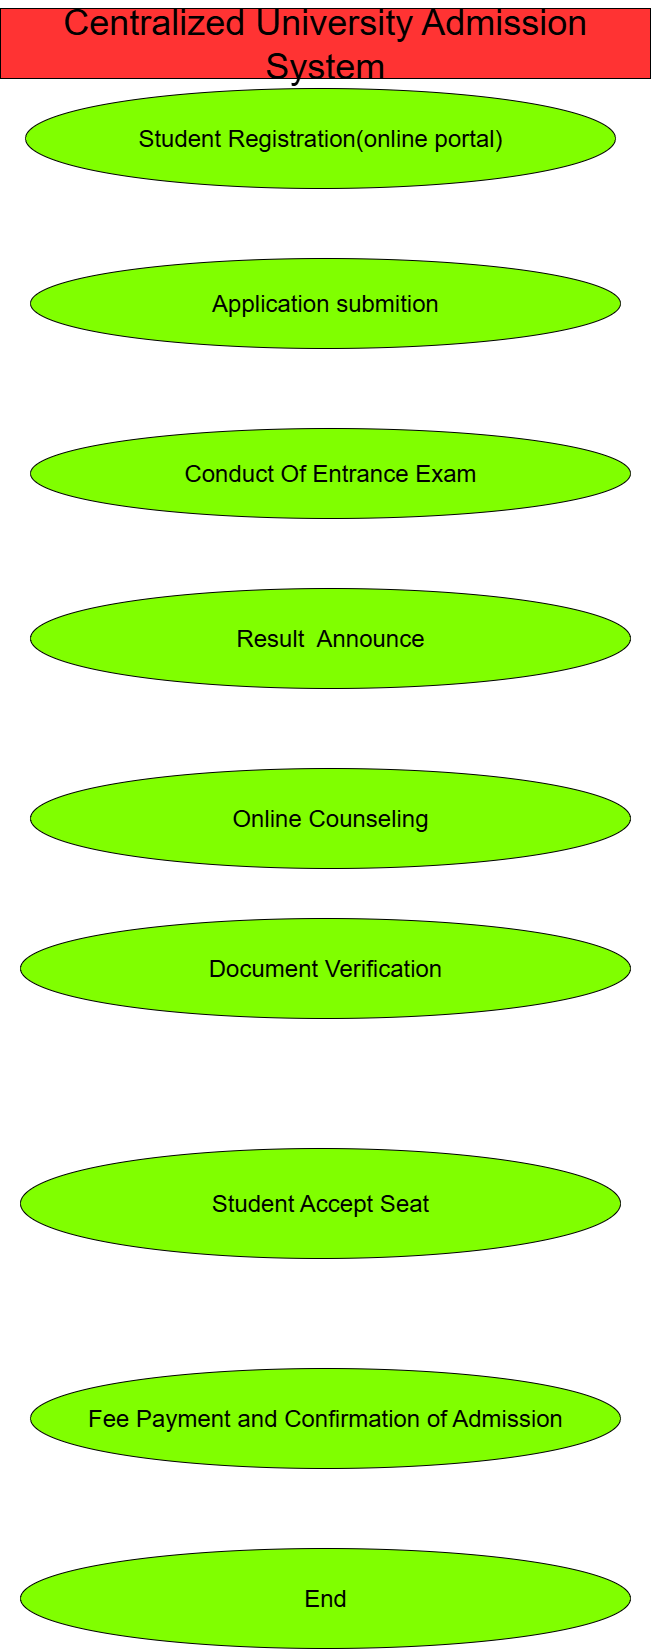

The diagram above was exported from draw.io. Its source (the exported page's mxGraphModel, read from the mxfile embedded in the PNG):
<mxGraphModel dx="2577" dy="1280" grid="1" gridSize="10" guides="1" tooltips="1" connect="1" arrows="1" fold="1" page="1" pageScale="1" pageWidth="850" pageHeight="1100" math="0" shadow="0">
  <root>
    <mxCell id="0" />
    <mxCell id="1" parent="0" />
    <mxCell id="JmGi7yuMmi81r1yiAdbB-1" value="&lt;font style=&quot;font-size: 36px;&quot;&gt;Centralized University Admission System&lt;/font&gt;" style="rounded=0;whiteSpace=wrap;html=1;fillColor=#FF3333;" vertex="1" parent="1">
      <mxGeometry x="110" y="20" width="650" height="70" as="geometry" />
    </mxCell>
    <mxCell id="JmGi7yuMmi81r1yiAdbB-3" value="&lt;font style=&quot;font-size: 24px;&quot;&gt;Student Registration(online portal)&lt;/font&gt;" style="ellipse;whiteSpace=wrap;html=1;fillColor=#80FF00;" vertex="1" parent="1">
      <mxGeometry x="135" y="100" width="590" height="100" as="geometry" />
    </mxCell>
    <mxCell id="JmGi7yuMmi81r1yiAdbB-4" value="&lt;font style=&quot;font-size: 24px;&quot;&gt;Application submition&lt;/font&gt;" style="ellipse;whiteSpace=wrap;html=1;fillColor=#80FF00;" vertex="1" parent="1">
      <mxGeometry x="140" y="270" width="590" height="90" as="geometry" />
    </mxCell>
    <mxCell id="JmGi7yuMmi81r1yiAdbB-5" value="&lt;font style=&quot;font-size: 24px;&quot;&gt;Conduct Of Entrance Exam&lt;/font&gt;" style="ellipse;whiteSpace=wrap;html=1;fillColor=#80FF00;" vertex="1" parent="1">
      <mxGeometry x="140" y="440" width="600" height="90" as="geometry" />
    </mxCell>
    <mxCell id="JmGi7yuMmi81r1yiAdbB-6" value="&lt;font style=&quot;font-size: 24px;&quot;&gt;Result&amp;nbsp; Announce&lt;/font&gt;" style="ellipse;whiteSpace=wrap;html=1;fillColor=#80FF00;" vertex="1" parent="1">
      <mxGeometry x="140" y="600" width="600" height="100" as="geometry" />
    </mxCell>
    <mxCell id="JmGi7yuMmi81r1yiAdbB-7" value="&lt;font style=&quot;font-size: 24px;&quot;&gt;Online Counseling&lt;/font&gt;" style="ellipse;whiteSpace=wrap;html=1;fillColor=#80FF00;" vertex="1" parent="1">
      <mxGeometry x="140" y="780" width="600" height="100" as="geometry" />
    </mxCell>
    <mxCell id="JmGi7yuMmi81r1yiAdbB-8" value="&lt;font style=&quot;font-size: 24px;&quot;&gt;Document Verification&lt;/font&gt;" style="ellipse;whiteSpace=wrap;html=1;fillColor=#80FF00;" vertex="1" parent="1">
      <mxGeometry x="130" y="930" width="610" height="100" as="geometry" />
    </mxCell>
    <mxCell id="JmGi7yuMmi81r1yiAdbB-9" value="&lt;font style=&quot;font-size: 24px;&quot;&gt;Student Accept Seat&lt;/font&gt;" style="ellipse;whiteSpace=wrap;html=1;fillColor=#80FF00;" vertex="1" parent="1">
      <mxGeometry x="130" y="1160" width="600" height="110" as="geometry" />
    </mxCell>
    <mxCell id="JmGi7yuMmi81r1yiAdbB-10" value="&lt;font style=&quot;font-size: 24px;&quot;&gt;Fee Payment and Confirmation of Admission&lt;/font&gt;" style="ellipse;whiteSpace=wrap;html=1;fillColor=#80FF00;" vertex="1" parent="1">
      <mxGeometry x="140" y="1380" width="590" height="100" as="geometry" />
    </mxCell>
    <mxCell id="JmGi7yuMmi81r1yiAdbB-11" value="&lt;font style=&quot;font-size: 24px;&quot;&gt;End&lt;/font&gt;" style="ellipse;whiteSpace=wrap;html=1;fillColor=#80FF00;" vertex="1" parent="1">
      <mxGeometry x="130" y="1560" width="610" height="100" as="geometry" />
    </mxCell>
  </root>
</mxGraphModel>